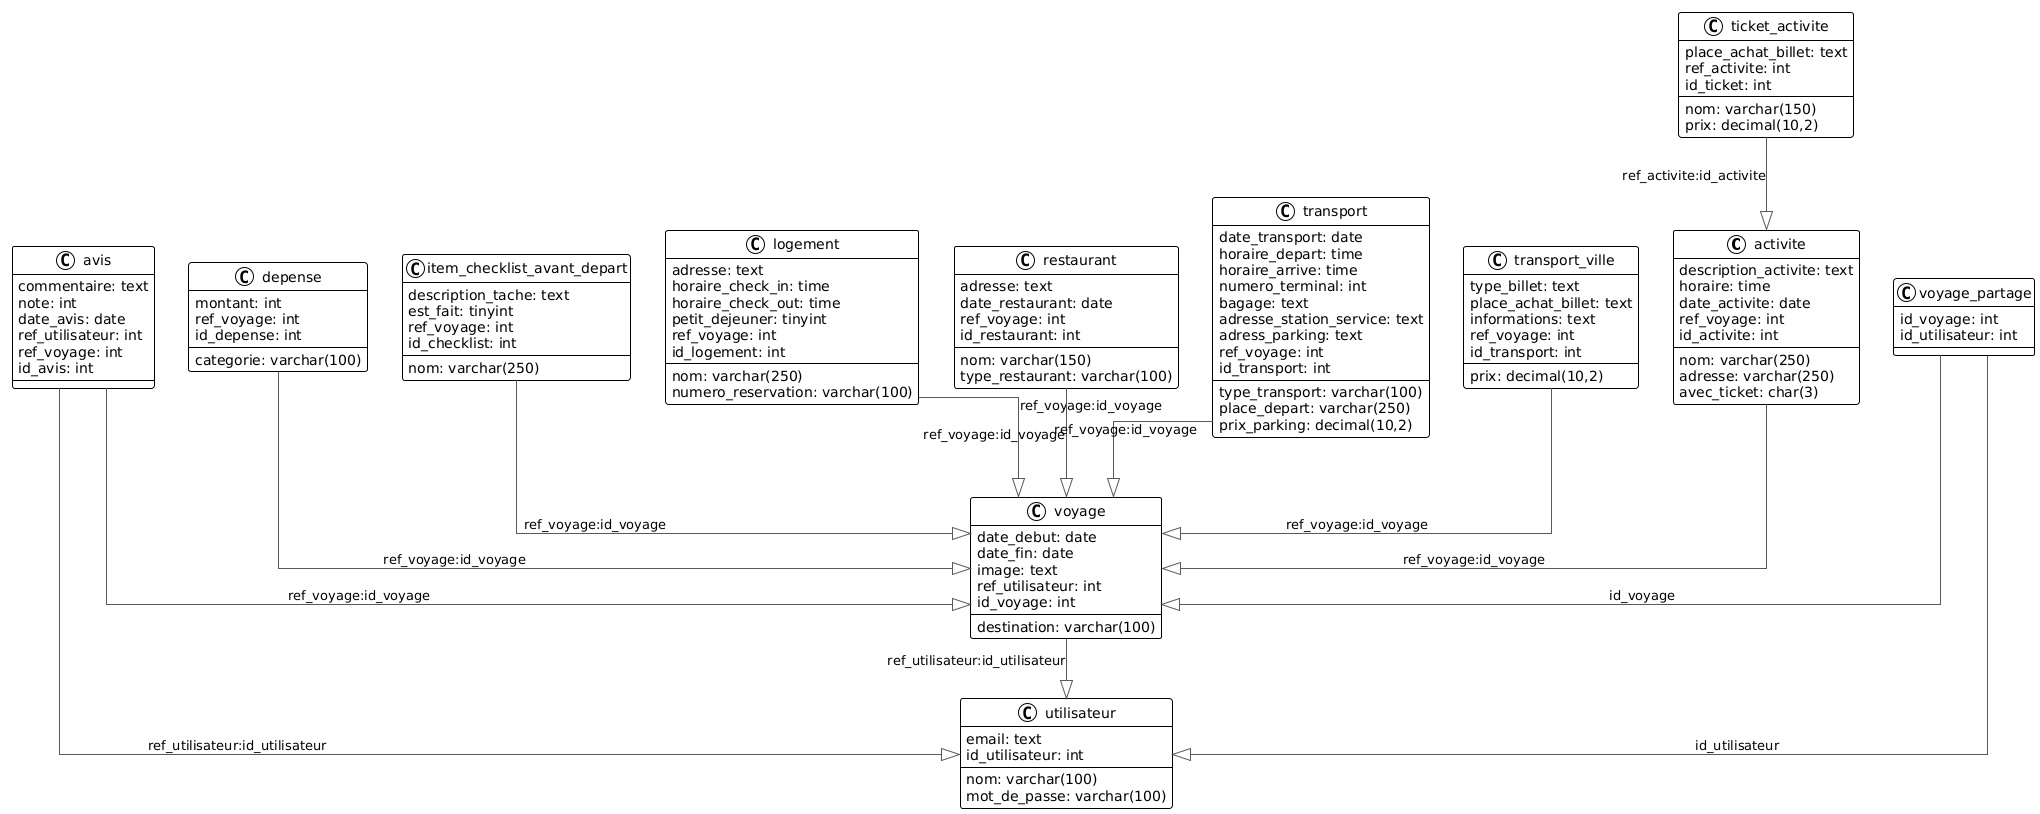

The diagram above was rendered by PlantUML. Its source (embedded in the PNG):
@startuml
!theme plain
top to bottom direction
skinparam linetype ortho

class activite {
   nom: varchar(250)
   adresse: varchar(250)
   description_activite: text
   horaire: time
   avec_ticket: char(3)
   date_activite: date
   ref_voyage: int
   id_activite: int
}
class avis {
   commentaire: text
   note: int
   date_avis: date
   ref_utilisateur: int
   ref_voyage: int
   id_avis: int
}
class depense {
   categorie: varchar(100)
   montant: int
   ref_voyage: int
   id_depense: int
}
class item_checklist_avant_depart {
   nom: varchar(250)
   description_tache: text
   est_fait: tinyint
   ref_voyage: int
   id_checklist: int
}
class logement {
   nom: varchar(250)
   adresse: text
   horaire_check_in: time
   horaire_check_out: time
   petit_dejeuner: tinyint
   numero_reservation: varchar(100)
   ref_voyage: int
   id_logement: int
}
class restaurant {
   nom: varchar(150)
   adresse: text
   type_restaurant: varchar(100)
   date_restaurant: date
   ref_voyage: int
   id_restaurant: int
}
class ticket_activite {
   nom: varchar(150)
   place_achat_billet: text
   prix: decimal(10,2)
   ref_activite: int
   id_ticket: int
}
class transport {
   type_transport: varchar(100)
   date_transport: date
   horaire_depart: time
   horaire_arrive: time
   place_depart: varchar(250)
   numero_terminal: int
   bagage: text
   adresse_station_service: text
   adress_parking: text
   prix_parking: decimal(10,2)
   ref_voyage: int
   id_transport: int
}
class transport_ville {
   type_billet: text
   prix: decimal(10,2)
   place_achat_billet: text
   informations: text
   ref_voyage: int
   id_transport: int
}
class utilisateur {
   nom: varchar(100)
   mot_de_passe: varchar(100)
   email: text
   id_utilisateur: int
}
class voyage {
   destination: varchar(100)
   date_debut: date
   date_fin: date
   image: text
   ref_utilisateur: int
   id_voyage: int
}
class voyage_partage {
   id_voyage: int
   id_utilisateur: int
}

activite                     -[#595959,plain]-^  voyage                      : "ref_voyage:id_voyage"
avis                         -[#595959,plain]-^  utilisateur                 : "ref_utilisateur:id_utilisateur"
avis                         -[#595959,plain]-^  voyage                      : "ref_voyage:id_voyage"
depense                      -[#595959,plain]-^  voyage                      : "ref_voyage:id_voyage"
item_checklist_avant_depart  -[#595959,plain]-^  voyage                      : "ref_voyage:id_voyage"
logement                     -[#595959,plain]-^  voyage                      : "ref_voyage:id_voyage"
restaurant                   -[#595959,plain]-^  voyage                      : "ref_voyage:id_voyage"
ticket_activite              -[#595959,plain]-^  activite                    : "ref_activite:id_activite"
transport                    -[#595959,plain]-^  voyage                      : "ref_voyage:id_voyage"
transport_ville              -[#595959,plain]-^  voyage                      : "ref_voyage:id_voyage"
voyage                       -[#595959,plain]-^  utilisateur                 : "ref_utilisateur:id_utilisateur"
voyage_partage               -[#595959,plain]-^  utilisateur                 : "id_utilisateur"
voyage_partage               -[#595959,plain]-^  voyage                      : "id_voyage"
@enduml